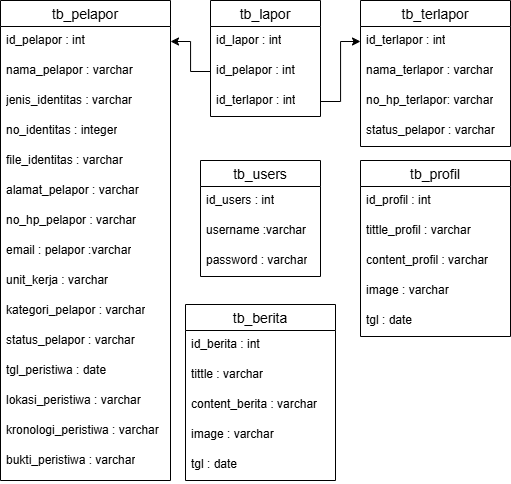

The diagram above was exported from draw.io. Its source (the exported page's mxGraphModel, read from the mxfile embedded in the PNG):
<mxGraphModel dx="659" dy="529" grid="1" gridSize="10" guides="1" tooltips="1" connect="1" arrows="1" fold="1" page="1" pageScale="1" pageWidth="850" pageHeight="1100" math="0" shadow="0" extFonts="Permanent Marker^https://fonts.googleapis.com/css?family=Permanent+Marker">
  <root>
    <mxCell id="0" />
    <mxCell id="1" parent="0" />
    <mxCell id="Lm3wqcB_uRv_BiJkZysu-1" value="tb_pelapor" style="swimlane;fontStyle=0;childLayout=stackLayout;horizontal=1;startSize=26;horizontalStack=0;resizeParent=1;resizeParentMax=0;resizeLast=0;collapsible=1;marginBottom=0;align=center;fontSize=14;" vertex="1" parent="1">
      <mxGeometry x="140" y="80" width="170" height="480" as="geometry" />
    </mxCell>
    <mxCell id="Lm3wqcB_uRv_BiJkZysu-2" value="id_pelapor : int" style="text;strokeColor=none;fillColor=none;spacingLeft=4;spacingRight=4;overflow=hidden;rotatable=0;points=[[0,0.5],[1,0.5]];portConstraint=eastwest;fontSize=12;whiteSpace=wrap;html=1;" vertex="1" parent="Lm3wqcB_uRv_BiJkZysu-1">
      <mxGeometry y="26" width="170" height="30" as="geometry" />
    </mxCell>
    <mxCell id="Lm3wqcB_uRv_BiJkZysu-3" value="nama_pelapor : varchar" style="text;strokeColor=none;fillColor=none;spacingLeft=4;spacingRight=4;overflow=hidden;rotatable=0;points=[[0,0.5],[1,0.5]];portConstraint=eastwest;fontSize=12;whiteSpace=wrap;html=1;" vertex="1" parent="Lm3wqcB_uRv_BiJkZysu-1">
      <mxGeometry y="56" width="170" height="30" as="geometry" />
    </mxCell>
    <mxCell id="Lm3wqcB_uRv_BiJkZysu-12" value="jenis_identitas : varchar" style="text;strokeColor=none;fillColor=none;spacingLeft=4;spacingRight=4;overflow=hidden;rotatable=0;points=[[0,0.5],[1,0.5]];portConstraint=eastwest;fontSize=12;whiteSpace=wrap;html=1;" vertex="1" parent="Lm3wqcB_uRv_BiJkZysu-1">
      <mxGeometry y="86" width="170" height="30" as="geometry" />
    </mxCell>
    <mxCell id="Lm3wqcB_uRv_BiJkZysu-13" value="no_identitas : integer" style="text;strokeColor=none;fillColor=none;spacingLeft=4;spacingRight=4;overflow=hidden;rotatable=0;points=[[0,0.5],[1,0.5]];portConstraint=eastwest;fontSize=12;whiteSpace=wrap;html=1;" vertex="1" parent="Lm3wqcB_uRv_BiJkZysu-1">
      <mxGeometry y="116" width="170" height="30" as="geometry" />
    </mxCell>
    <mxCell id="Lm3wqcB_uRv_BiJkZysu-25" value="file_identitas : varchar" style="text;strokeColor=none;fillColor=none;spacingLeft=4;spacingRight=4;overflow=hidden;rotatable=0;points=[[0,0.5],[1,0.5]];portConstraint=eastwest;fontSize=12;whiteSpace=wrap;html=1;" vertex="1" parent="Lm3wqcB_uRv_BiJkZysu-1">
      <mxGeometry y="146" width="170" height="30" as="geometry" />
    </mxCell>
    <mxCell id="Lm3wqcB_uRv_BiJkZysu-14" value="alamat_pelapor : varchar" style="text;strokeColor=none;fillColor=none;spacingLeft=4;spacingRight=4;overflow=hidden;rotatable=0;points=[[0,0.5],[1,0.5]];portConstraint=eastwest;fontSize=12;whiteSpace=wrap;html=1;" vertex="1" parent="Lm3wqcB_uRv_BiJkZysu-1">
      <mxGeometry y="176" width="170" height="30" as="geometry" />
    </mxCell>
    <mxCell id="Lm3wqcB_uRv_BiJkZysu-16" value="no_hp_pelapor : varchar" style="text;strokeColor=none;fillColor=none;spacingLeft=4;spacingRight=4;overflow=hidden;rotatable=0;points=[[0,0.5],[1,0.5]];portConstraint=eastwest;fontSize=12;whiteSpace=wrap;html=1;" vertex="1" parent="Lm3wqcB_uRv_BiJkZysu-1">
      <mxGeometry y="206" width="170" height="30" as="geometry" />
    </mxCell>
    <mxCell id="Lm3wqcB_uRv_BiJkZysu-17" value="email : pelapor :varchar" style="text;strokeColor=none;fillColor=none;spacingLeft=4;spacingRight=4;overflow=hidden;rotatable=0;points=[[0,0.5],[1,0.5]];portConstraint=eastwest;fontSize=12;whiteSpace=wrap;html=1;" vertex="1" parent="Lm3wqcB_uRv_BiJkZysu-1">
      <mxGeometry y="236" width="170" height="30" as="geometry" />
    </mxCell>
    <mxCell id="Lm3wqcB_uRv_BiJkZysu-18" value="unit_kerja : varchar" style="text;strokeColor=none;fillColor=none;spacingLeft=4;spacingRight=4;overflow=hidden;rotatable=0;points=[[0,0.5],[1,0.5]];portConstraint=eastwest;fontSize=12;whiteSpace=wrap;html=1;" vertex="1" parent="Lm3wqcB_uRv_BiJkZysu-1">
      <mxGeometry y="266" width="170" height="30" as="geometry" />
    </mxCell>
    <mxCell id="Lm3wqcB_uRv_BiJkZysu-19" value="kategori_pelapor : varchar" style="text;strokeColor=none;fillColor=none;spacingLeft=4;spacingRight=4;overflow=hidden;rotatable=0;points=[[0,0.5],[1,0.5]];portConstraint=eastwest;fontSize=12;whiteSpace=wrap;html=1;" vertex="1" parent="Lm3wqcB_uRv_BiJkZysu-1">
      <mxGeometry y="296" width="170" height="30" as="geometry" />
    </mxCell>
    <mxCell id="Lm3wqcB_uRv_BiJkZysu-20" value="status_pelapor : varchar" style="text;strokeColor=none;fillColor=none;spacingLeft=4;spacingRight=4;overflow=hidden;rotatable=0;points=[[0,0.5],[1,0.5]];portConstraint=eastwest;fontSize=12;whiteSpace=wrap;html=1;" vertex="1" parent="Lm3wqcB_uRv_BiJkZysu-1">
      <mxGeometry y="326" width="170" height="30" as="geometry" />
    </mxCell>
    <mxCell id="Lm3wqcB_uRv_BiJkZysu-21" value="tgl_peristiwa : date" style="text;strokeColor=none;fillColor=none;spacingLeft=4;spacingRight=4;overflow=hidden;rotatable=0;points=[[0,0.5],[1,0.5]];portConstraint=eastwest;fontSize=12;whiteSpace=wrap;html=1;" vertex="1" parent="Lm3wqcB_uRv_BiJkZysu-1">
      <mxGeometry y="356" width="170" height="30" as="geometry" />
    </mxCell>
    <mxCell id="Lm3wqcB_uRv_BiJkZysu-22" value="lokasi_peristiwa : varchar" style="text;strokeColor=none;fillColor=none;spacingLeft=4;spacingRight=4;overflow=hidden;rotatable=0;points=[[0,0.5],[1,0.5]];portConstraint=eastwest;fontSize=12;whiteSpace=wrap;html=1;" vertex="1" parent="Lm3wqcB_uRv_BiJkZysu-1">
      <mxGeometry y="386" width="170" height="30" as="geometry" />
    </mxCell>
    <mxCell id="Lm3wqcB_uRv_BiJkZysu-23" value="kronologi_peristiwa : varchar" style="text;strokeColor=none;fillColor=none;spacingLeft=4;spacingRight=4;overflow=hidden;rotatable=0;points=[[0,0.5],[1,0.5]];portConstraint=eastwest;fontSize=12;whiteSpace=wrap;html=1;" vertex="1" parent="Lm3wqcB_uRv_BiJkZysu-1">
      <mxGeometry y="416" width="170" height="30" as="geometry" />
    </mxCell>
    <mxCell id="Lm3wqcB_uRv_BiJkZysu-4" value="bukti_peristiwa : varchar" style="text;strokeColor=none;fillColor=none;spacingLeft=4;spacingRight=4;overflow=hidden;rotatable=0;points=[[0,0.5],[1,0.5]];portConstraint=eastwest;fontSize=12;whiteSpace=wrap;html=1;" vertex="1" parent="Lm3wqcB_uRv_BiJkZysu-1">
      <mxGeometry y="446" width="170" height="34" as="geometry" />
    </mxCell>
    <mxCell id="Lm3wqcB_uRv_BiJkZysu-26" value="tb_terlapor" style="swimlane;fontStyle=0;childLayout=stackLayout;horizontal=1;startSize=26;horizontalStack=0;resizeParent=1;resizeParentMax=0;resizeLast=0;collapsible=1;marginBottom=0;align=center;fontSize=14;" vertex="1" parent="1">
      <mxGeometry x="500" y="80" width="150" height="146" as="geometry" />
    </mxCell>
    <mxCell id="Lm3wqcB_uRv_BiJkZysu-27" value="id_terlapor : int" style="text;strokeColor=none;fillColor=none;spacingLeft=4;spacingRight=4;overflow=hidden;rotatable=0;points=[[0,0.5],[1,0.5]];portConstraint=eastwest;fontSize=12;whiteSpace=wrap;html=1;" vertex="1" parent="Lm3wqcB_uRv_BiJkZysu-26">
      <mxGeometry y="26" width="150" height="30" as="geometry" />
    </mxCell>
    <mxCell id="Lm3wqcB_uRv_BiJkZysu-28" value="nama_terlapor : varchar" style="text;strokeColor=none;fillColor=none;spacingLeft=4;spacingRight=4;overflow=hidden;rotatable=0;points=[[0,0.5],[1,0.5]];portConstraint=eastwest;fontSize=12;whiteSpace=wrap;html=1;" vertex="1" parent="Lm3wqcB_uRv_BiJkZysu-26">
      <mxGeometry y="56" width="150" height="30" as="geometry" />
    </mxCell>
    <mxCell id="Lm3wqcB_uRv_BiJkZysu-33" value="no_hp_terlapor: varchar" style="text;strokeColor=none;fillColor=none;spacingLeft=4;spacingRight=4;overflow=hidden;rotatable=0;points=[[0,0.5],[1,0.5]];portConstraint=eastwest;fontSize=12;whiteSpace=wrap;html=1;" vertex="1" parent="Lm3wqcB_uRv_BiJkZysu-26">
      <mxGeometry y="86" width="150" height="30" as="geometry" />
    </mxCell>
    <mxCell id="Lm3wqcB_uRv_BiJkZysu-37" value="status_pelapor : varchar" style="text;strokeColor=none;fillColor=none;spacingLeft=4;spacingRight=4;overflow=hidden;rotatable=0;points=[[0,0.5],[1,0.5]];portConstraint=eastwest;fontSize=12;whiteSpace=wrap;html=1;" vertex="1" parent="Lm3wqcB_uRv_BiJkZysu-26">
      <mxGeometry y="116" width="150" height="30" as="geometry" />
    </mxCell>
    <mxCell id="Lm3wqcB_uRv_BiJkZysu-42" value="tb_lapor" style="swimlane;fontStyle=0;childLayout=stackLayout;horizontal=1;startSize=26;horizontalStack=0;resizeParent=1;resizeParentMax=0;resizeLast=0;collapsible=1;marginBottom=0;align=center;fontSize=14;" vertex="1" parent="1">
      <mxGeometry x="350" y="80" width="110" height="116" as="geometry" />
    </mxCell>
    <mxCell id="Lm3wqcB_uRv_BiJkZysu-43" value="id_lapor : int" style="text;strokeColor=none;fillColor=none;spacingLeft=4;spacingRight=4;overflow=hidden;rotatable=0;points=[[0,0.5],[1,0.5]];portConstraint=eastwest;fontSize=12;whiteSpace=wrap;html=1;" vertex="1" parent="Lm3wqcB_uRv_BiJkZysu-42">
      <mxGeometry y="26" width="110" height="30" as="geometry" />
    </mxCell>
    <mxCell id="Lm3wqcB_uRv_BiJkZysu-47" value="id_pelapor : int" style="text;strokeColor=none;fillColor=none;spacingLeft=4;spacingRight=4;overflow=hidden;rotatable=0;points=[[0,0.5],[1,0.5]];portConstraint=eastwest;fontSize=12;whiteSpace=wrap;html=1;" vertex="1" parent="Lm3wqcB_uRv_BiJkZysu-42">
      <mxGeometry y="56" width="110" height="30" as="geometry" />
    </mxCell>
    <mxCell id="Lm3wqcB_uRv_BiJkZysu-48" value="id_terlapor : int" style="text;strokeColor=none;fillColor=none;spacingLeft=4;spacingRight=4;overflow=hidden;rotatable=0;points=[[0,0.5],[1,0.5]];portConstraint=eastwest;fontSize=12;whiteSpace=wrap;html=1;" vertex="1" parent="Lm3wqcB_uRv_BiJkZysu-42">
      <mxGeometry y="86" width="110" height="30" as="geometry" />
    </mxCell>
    <mxCell id="Lm3wqcB_uRv_BiJkZysu-49" style="edgeStyle=orthogonalEdgeStyle;rounded=0;orthogonalLoop=1;jettySize=auto;html=1;entryX=1;entryY=0.5;entryDx=0;entryDy=0;" edge="1" parent="1" source="Lm3wqcB_uRv_BiJkZysu-47" target="Lm3wqcB_uRv_BiJkZysu-2">
      <mxGeometry relative="1" as="geometry" />
    </mxCell>
    <mxCell id="Lm3wqcB_uRv_BiJkZysu-50" style="edgeStyle=orthogonalEdgeStyle;rounded=0;orthogonalLoop=1;jettySize=auto;html=1;entryX=0;entryY=0.5;entryDx=0;entryDy=0;" edge="1" parent="1" source="Lm3wqcB_uRv_BiJkZysu-48" target="Lm3wqcB_uRv_BiJkZysu-27">
      <mxGeometry relative="1" as="geometry" />
    </mxCell>
    <mxCell id="Lm3wqcB_uRv_BiJkZysu-51" value="tb_users" style="swimlane;fontStyle=0;childLayout=stackLayout;horizontal=1;startSize=26;horizontalStack=0;resizeParent=1;resizeParentMax=0;resizeLast=0;collapsible=1;marginBottom=0;align=center;fontSize=14;" vertex="1" parent="1">
      <mxGeometry x="340" y="240" width="120" height="116" as="geometry" />
    </mxCell>
    <mxCell id="Lm3wqcB_uRv_BiJkZysu-52" value="id_users : int" style="text;strokeColor=none;fillColor=none;spacingLeft=4;spacingRight=4;overflow=hidden;rotatable=0;points=[[0,0.5],[1,0.5]];portConstraint=eastwest;fontSize=12;whiteSpace=wrap;html=1;" vertex="1" parent="Lm3wqcB_uRv_BiJkZysu-51">
      <mxGeometry y="26" width="120" height="30" as="geometry" />
    </mxCell>
    <mxCell id="Lm3wqcB_uRv_BiJkZysu-53" value="username :varchar" style="text;strokeColor=none;fillColor=none;spacingLeft=4;spacingRight=4;overflow=hidden;rotatable=0;points=[[0,0.5],[1,0.5]];portConstraint=eastwest;fontSize=12;whiteSpace=wrap;html=1;" vertex="1" parent="Lm3wqcB_uRv_BiJkZysu-51">
      <mxGeometry y="56" width="120" height="30" as="geometry" />
    </mxCell>
    <mxCell id="Lm3wqcB_uRv_BiJkZysu-54" value="password : varchar" style="text;strokeColor=none;fillColor=none;spacingLeft=4;spacingRight=4;overflow=hidden;rotatable=0;points=[[0,0.5],[1,0.5]];portConstraint=eastwest;fontSize=12;whiteSpace=wrap;html=1;" vertex="1" parent="Lm3wqcB_uRv_BiJkZysu-51">
      <mxGeometry y="86" width="120" height="30" as="geometry" />
    </mxCell>
    <mxCell id="Lm3wqcB_uRv_BiJkZysu-56" value="tb_profil" style="swimlane;fontStyle=0;childLayout=stackLayout;horizontal=1;startSize=26;horizontalStack=0;resizeParent=1;resizeParentMax=0;resizeLast=0;collapsible=1;marginBottom=0;align=center;fontSize=14;" vertex="1" parent="1">
      <mxGeometry x="500" y="240" width="150" height="176" as="geometry" />
    </mxCell>
    <mxCell id="Lm3wqcB_uRv_BiJkZysu-57" value="id_profil : int" style="text;strokeColor=none;fillColor=none;spacingLeft=4;spacingRight=4;overflow=hidden;rotatable=0;points=[[0,0.5],[1,0.5]];portConstraint=eastwest;fontSize=12;whiteSpace=wrap;html=1;" vertex="1" parent="Lm3wqcB_uRv_BiJkZysu-56">
      <mxGeometry y="26" width="150" height="30" as="geometry" />
    </mxCell>
    <mxCell id="Lm3wqcB_uRv_BiJkZysu-58" value="tittle_profil : varchar" style="text;strokeColor=none;fillColor=none;spacingLeft=4;spacingRight=4;overflow=hidden;rotatable=0;points=[[0,0.5],[1,0.5]];portConstraint=eastwest;fontSize=12;whiteSpace=wrap;html=1;" vertex="1" parent="Lm3wqcB_uRv_BiJkZysu-56">
      <mxGeometry y="56" width="150" height="30" as="geometry" />
    </mxCell>
    <mxCell id="Lm3wqcB_uRv_BiJkZysu-59" value="content_profil : varchar" style="text;strokeColor=none;fillColor=none;spacingLeft=4;spacingRight=4;overflow=hidden;rotatable=0;points=[[0,0.5],[1,0.5]];portConstraint=eastwest;fontSize=12;whiteSpace=wrap;html=1;" vertex="1" parent="Lm3wqcB_uRv_BiJkZysu-56">
      <mxGeometry y="86" width="150" height="30" as="geometry" />
    </mxCell>
    <mxCell id="Lm3wqcB_uRv_BiJkZysu-60" value="image : varchar" style="text;strokeColor=none;fillColor=none;spacingLeft=4;spacingRight=4;overflow=hidden;rotatable=0;points=[[0,0.5],[1,0.5]];portConstraint=eastwest;fontSize=12;whiteSpace=wrap;html=1;" vertex="1" parent="Lm3wqcB_uRv_BiJkZysu-56">
      <mxGeometry y="116" width="150" height="30" as="geometry" />
    </mxCell>
    <mxCell id="Lm3wqcB_uRv_BiJkZysu-61" value="tgl : date" style="text;strokeColor=none;fillColor=none;spacingLeft=4;spacingRight=4;overflow=hidden;rotatable=0;points=[[0,0.5],[1,0.5]];portConstraint=eastwest;fontSize=12;whiteSpace=wrap;html=1;" vertex="1" parent="Lm3wqcB_uRv_BiJkZysu-56">
      <mxGeometry y="146" width="150" height="30" as="geometry" />
    </mxCell>
    <mxCell id="Lm3wqcB_uRv_BiJkZysu-62" value="tb_berita" style="swimlane;fontStyle=0;childLayout=stackLayout;horizontal=1;startSize=26;horizontalStack=0;resizeParent=1;resizeParentMax=0;resizeLast=0;collapsible=1;marginBottom=0;align=center;fontSize=14;" vertex="1" parent="1">
      <mxGeometry x="325" y="384" width="150" height="176" as="geometry" />
    </mxCell>
    <mxCell id="Lm3wqcB_uRv_BiJkZysu-63" value="id_berita : int" style="text;strokeColor=none;fillColor=none;spacingLeft=4;spacingRight=4;overflow=hidden;rotatable=0;points=[[0,0.5],[1,0.5]];portConstraint=eastwest;fontSize=12;whiteSpace=wrap;html=1;" vertex="1" parent="Lm3wqcB_uRv_BiJkZysu-62">
      <mxGeometry y="26" width="150" height="30" as="geometry" />
    </mxCell>
    <mxCell id="Lm3wqcB_uRv_BiJkZysu-64" value="tittle : varchar" style="text;strokeColor=none;fillColor=none;spacingLeft=4;spacingRight=4;overflow=hidden;rotatable=0;points=[[0,0.5],[1,0.5]];portConstraint=eastwest;fontSize=12;whiteSpace=wrap;html=1;" vertex="1" parent="Lm3wqcB_uRv_BiJkZysu-62">
      <mxGeometry y="56" width="150" height="30" as="geometry" />
    </mxCell>
    <mxCell id="Lm3wqcB_uRv_BiJkZysu-65" value="content_berita : varchar" style="text;strokeColor=none;fillColor=none;spacingLeft=4;spacingRight=4;overflow=hidden;rotatable=0;points=[[0,0.5],[1,0.5]];portConstraint=eastwest;fontSize=12;whiteSpace=wrap;html=1;" vertex="1" parent="Lm3wqcB_uRv_BiJkZysu-62">
      <mxGeometry y="86" width="150" height="30" as="geometry" />
    </mxCell>
    <mxCell id="Lm3wqcB_uRv_BiJkZysu-66" value="image : varchar" style="text;strokeColor=none;fillColor=none;spacingLeft=4;spacingRight=4;overflow=hidden;rotatable=0;points=[[0,0.5],[1,0.5]];portConstraint=eastwest;fontSize=12;whiteSpace=wrap;html=1;" vertex="1" parent="Lm3wqcB_uRv_BiJkZysu-62">
      <mxGeometry y="116" width="150" height="30" as="geometry" />
    </mxCell>
    <mxCell id="Lm3wqcB_uRv_BiJkZysu-67" value="tgl : date" style="text;strokeColor=none;fillColor=none;spacingLeft=4;spacingRight=4;overflow=hidden;rotatable=0;points=[[0,0.5],[1,0.5]];portConstraint=eastwest;fontSize=12;whiteSpace=wrap;html=1;" vertex="1" parent="Lm3wqcB_uRv_BiJkZysu-62">
      <mxGeometry y="146" width="150" height="30" as="geometry" />
    </mxCell>
  </root>
</mxGraphModel>